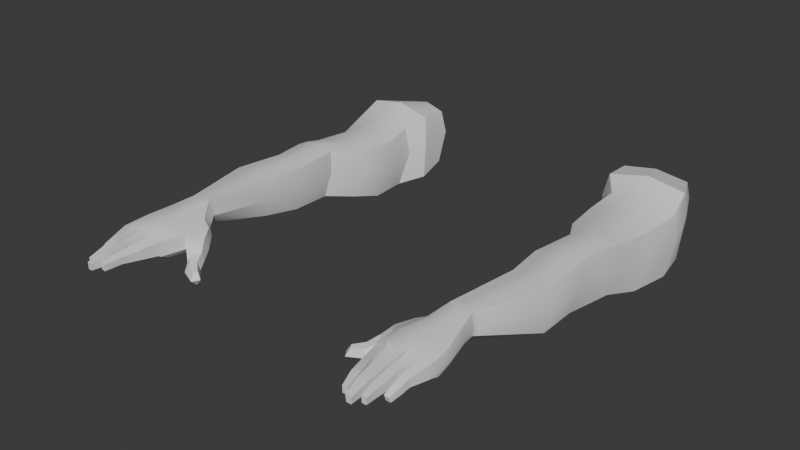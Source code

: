 # Source: Arms.blend  (saved by Blender 4.4.32; exported with 4.5.12 LTS)
import bpy
from mathutils import Matrix  # noqa: F401  (used for matrix-valued properties, if any)

bpy.ops.wm.read_factory_settings(use_empty=True)
scene = bpy.context.scene
scene.name = 'Scene'

# ---- collections
col_collection = bpy.data.collections.new('Collection'); scene.collection.children.link(col_collection)

# ---- materials (node trees are filled in below, after node groups)
mat_material = bpy.data.materials.new('Material')
mat_material.alpha_threshold = 0.0
mat_material.roughness = 0.5
mat_material.line_color = (0.0, 0.0, 0.0, 1.0)

# ---- node groups
ng_smooth_by_angle = bpy.data.node_groups.new('Smooth by Angle', 'GeometryNodeTree')
_s = ng_smooth_by_angle.interface.new_socket(name='Mesh', in_out='OUTPUT', socket_type='NodeSocketGeometry')
_s = ng_smooth_by_angle.interface.new_socket(name='Mesh', in_out='INPUT', socket_type='NodeSocketGeometry')
_s = ng_smooth_by_angle.interface.new_socket(name='Angle', in_out='INPUT', socket_type='NodeSocketFloat')
_s.subtype = 'ANGLE'
_s.default_value = 0.5236
_s.min_value = 0.0
_s.max_value = 3.142
_s.description = 'Maximum face angle for smooth edges'
_s = ng_smooth_by_angle.interface.new_socket(name='Ignore Sharpness', in_out='INPUT', socket_type='NodeSocketBool')
_s.force_non_field = True
ng_smooth_by_angle.description = 'Set the sharpness of mesh edges based on the angle between the neighboring faces'
ng_smooth_by_angle.is_modifier = True
_N = ng_smooth_by_angle.nodes; _L = ng_smooth_by_angle.links
n0 = _N.new('GeometryNodeSetShadeSmooth'); n0.name = 'Set Shade Smooth'; n0.location = (120, -80)
n0.domain = 'EDGE'
n1 = _N.new('GeometryNodeSetShadeSmooth'); n1.name = 'Set Shade Smooth.001'; n1.location = (300, -80)
n2 = _N.new('NodeGroupOutput'); n2.name = 'Group Output'; n2.location = (480, -80)
n3 = _N.new('GeometryNodeInputMeshEdgeAngle'); n3.name = 'Edge Angle'; n3.location = (-440, -240)
n4 = _N.new('NodeGroupInput'); n4.name = 'Group Input'; n4.location = (-80, -80)
n5 = _N.new('GeometryNodeInputEdgeSmooth'); n5.name = 'Is Edge Smooth'; n5.location = (-260, -120)
n6 = _N.new('GeometryNodeInputShadeSmooth'); n6.name = 'Is Shade Smooth'; n6.location = (-440, -397)
n7 = _N.new('FunctionNodeCompare'); n7.name = 'Compare'; n7.location = (-260, -260)
n7.operation = 'LESS_EQUAL'
n7.inputs[6].default_value = (0.0, 0.0, 0.0, 0.0)
n7.inputs[7].default_value = (0.0, 0.0, 0.0, 0.0)
n8 = _N.new('FunctionNodeBooleanMath'); n8.name = 'Boolean Math.001'; n8.location = (-80, -260)
n9 = _N.new('NodeGroupInput'); n9.name = 'Group Input.001'; n9.location = (-440, -329)
n10 = _N.new('NodeGroupInput'); n10.name = 'Group Input.002'; n10.location = (-259, -189)
n11 = _N.new('FunctionNodeBooleanMath'); n11.name = 'Boolean Math'; n11.location = (-80, -149)
n11.operation = 'OR'
n12 = _N.new('FunctionNodeBooleanMath'); n12.name = 'Boolean Math.002'; n12.location = (-260, -380)
n12.operation = 'OR'
n13 = _N.new('NodeGroupInput'); n13.name = 'Group Input.003'; n13.location = (-440, -460)
_L.new(n3.outputs[0], n7.inputs[0])
_L.new(n1.outputs[0], n2.inputs[0])
_L.new(n9.outputs[1], n7.inputs[1])
_L.new(n7.outputs[0], n8.inputs[0])
_L.new(n4.outputs[0], n0.inputs[0])
_L.new(n0.outputs[0], n1.inputs[0])
_L.new(n8.outputs[0], n0.inputs[2])
_L.new(n10.outputs[2], n11.inputs[1])
_L.new(n5.outputs[0], n11.inputs[0])
_L.new(n11.outputs[0], n0.inputs[1])
_L.new(n13.outputs[2], n12.inputs[1])
_L.new(n6.outputs[0], n12.inputs[0])
_L.new(n12.outputs[0], n8.inputs[1])
n2.is_active_output = True

# ---- material node trees
mat_material.use_nodes = True; mat_material.node_tree.nodes.clear()
_N = mat_material.node_tree.nodes; _L = mat_material.node_tree.links
n0 = _N.new('ShaderNodeOutputMaterial'); n0.name = 'Material Output'; n0.location = (300, 300)
n1 = _N.new('ShaderNodeBsdfPrincipled'); n1.name = 'Principled BSDF'; n1.location = (10, 300)
n1.inputs[3].default_value = 1.45
_L.new(n1.outputs[0], n0.inputs[0])
n0.is_active_output = True

# ---- world
world_world = bpy.data.worlds.new('World'); scene.world = world_world
world_world.use_nodes = True; world_world.node_tree.nodes.clear()
_N = world_world.node_tree.nodes; _L = world_world.node_tree.links
n0 = _N.new('ShaderNodeOutputWorld'); n0.name = 'World Output'; n0.location = (300, 300)
n1 = _N.new('ShaderNodeBackground'); n1.name = 'Background'; n1.location = (10, 300)
n1.inputs[0].default_value = (0.05088, 0.05088, 0.05088, 1.0)
_L.new(n1.outputs[0], n0.inputs[0])
n0.is_active_output = True
world_world.color = (0.05088, 0.05088, 0.05088)
world_world.sun_shadow_jitter_overblur = 0.0

# ---- meshes
me_cube = bpy.data.meshes.new('Cube')
me_cube.from_pydata([(-2.288, 0.4972, 0.6617), (-2.295, 0.5442, -0.5114), (-2.285, -0.06898, 0.6296), (-2.289, 0.01982, -0.7484), (-3.451, 0.9339, 0.5328), (-3.455, 0.9845, -0.395), (-3.813, 0.07294, 0.6395), (-3.812, 0.1527, -0.7393), (-3.898, -0.4942, -0.8698), (-3.871, -0.3991, 0.3343), (-2.555, -0.4043, 0.4057), (-2.578, -0.4857, -0.8719), (-3.763, -1.367, -0.9205), (-3.714, -1.08, 0.1565), (-2.477, -0.999, 0.2461), (-2.531, -1.272, -0.9344), (-3.662, -2.219, -0.7321), (-3.676, -2.066, 0.1951), (-2.577, -1.822, 0.1886), (-2.598, -1.951, -0.7859), (-3.652, -2.695, -0.7005), (-3.626, -2.589, 0.2655), (-2.887, -2.425, 0.2561), (-2.907, -2.533, -0.7121), (-3.598, -3.388, -0.6862), (-3.568, -3.234, 0.1956), (-2.763, -3.349, 0.1842), (-2.787, -3.501, -0.698), (-3.722, -4.391, -0.6366), (-3.697, -4.236, 0.1263), (-2.85, -4.128, 0.1153), (-2.875, -4.283, -0.6476), (-3.299, -5.834, -0.2966), (-3.235, -5.789, 0.08701), (-2.803, -5.782, 0.109), (-2.827, -5.742, -0.3612), (-3.484, -6.658, -0.3822), (-3.466, -6.689, -0.1113), (-2.425, -6.673, -0.2075), (-2.468, -6.508, -0.5547), (-3.496, -6.927, -0.473), (-3.494, -7.121, -0.183), (-2.486, -7.146, -0.1796), (-2.512, -7.021, -0.5443), (-2.635, -6.017, -0.1485), (-2.711, -5.883, -0.3716), (-2.231, -6.421, -0.2764), (-2.205, -6.523, -0.6647), (-2.069, -6.934, -0.5826), (-2.049, -6.853, -0.8069), (-1.991, -6.805, -0.5389), (-1.987, -6.832, -0.8302), (-1.847, -7.03, -0.6293), (-1.847, -6.971, -0.8222), (-1.806, -6.954, -0.5955), (-1.794, -6.979, -0.8449), (-2.872, 0.7761, -0.6013), (-3.051, 0.0002089, 0.7862), (-3.054, 0.117, -0.9111), (-2.867, 0.7053, 0.7031), (-3.242, -0.3543, 0.5044), (-3.264, -0.4232, -0.9825), (-3.135, -1.061, 0.3752), (-3.177, -1.316, -1.036), (-3.132, -1.967, 0.3171), (-3.16, -2.073, -0.8769), (-3.263, -2.518, 0.3582), (-3.288, -2.61, -0.7999), (-3.168, -3.304, 0.2896), (-3.195, -3.438, -0.7997), (-3.277, -4.187, 0.2035), (-3.304, -4.327, -0.733), (-3.052, -5.789, 0.1164), (-3.062, -5.804, -0.4665), (-2.958, -6.798, 0.002597), (-2.95, -6.654, -0.4674), (-3.047, -7.126, -0.07615), (-2.993, -6.969, -0.5793), (-2.211, 0.6034, 0.1921), (-3.905, 0.09051, 0.1887), (-2.205, -0.1089, 0.1758), (-3.482, 1.073, 0.1871), (-3.964, -0.31, -0.1766), (-2.464, -0.3303, -0.1817), (-3.82, -1.107, -0.3952), (-2.387, -1.004, -0.3598), (-3.77, -1.981, -0.2917), (-2.46, -1.75, -0.3063), (-3.741, -2.636, -0.1538), (-2.795, -2.489, -0.1683), (-3.68, -3.312, -0.1899), (-2.678, -3.43, -0.2058), (-3.81, -4.322, -0.2611), (-2.763, -4.208, -0.2779), (-3.307, -5.795, -0.1688), (-2.73, -5.759, -0.1742), (-3.523, -6.653, -0.261), (-2.364, -6.73, -0.4221), (-3.505, -7.122, -0.4211), (-2.527, -7.172, -0.4927), (-2.654, -5.865, -0.2446), (-2.175, -6.377, -0.5071), (-2.115, -6.985, -0.7135), (-1.932, -6.781, -0.6822), (-1.812, -7.101, -0.7534), (-1.72, -6.965, -0.7332), (-3.047, -7.147, -0.5158), (-2.833, 0.8551, 0.1684), (-3.164, 0.8803, -0.4982), (-3.437, 0.04508, 0.7136), (-3.546, -0.3821, 0.4189), (-3.416, -1.069, 0.3099), (-3.392, -2.024, 0.3003), (-3.429, -2.553, 0.3567), (-3.355, -3.268, 0.2429), (-3.466, -4.211, 0.165), (-3.166, -5.785, 0.09848), (-3.259, -6.766, -0.01455), (-3.307, -7.135, -0.1167), (-3.442, 0.1508, -0.8238), (-3.159, 0.8196, 0.618), (-3.573, -0.4671, -0.9269), (-3.458, -1.341, -0.9781), (-3.408, -2.154, -0.8011), (-3.454, -2.649, -0.7618), (-3.383, -3.412, -0.7429), (-3.492, -4.358, -0.6847), (-3.174, -5.805, -0.422), (-3.248, -6.65, -0.4831), (-3.293, -6.976, -0.5623), (-3.157, 0.9642, 0.1778), (-3.302, -7.141, -0.4932), (-2.668, 0.06706, -0.8298), (-2.575, 0.6002, 0.6823), (-2.912, -0.4566, -0.9274), (-2.867, -1.293, -0.9851), (-2.901, -2.012, -0.829), (-3.114, -2.573, -0.768), (-3.004, -3.472, -0.749), (-3.11, -4.305, -0.6903), (-2.951, -5.808, -0.4485), (-2.68, -6.613, -0.5006), (-2.684, -7.012, -0.5901), (-2.581, 0.659, -0.5565), (-2.665, -0.03561, 0.7078), (-2.888, -0.3446, 0.483), (-2.809, -1.038, 0.3552), (-2.878, -1.899, 0.2947), (-3.092, -2.478, 0.3505), (-2.979, -3.328, 0.2367), (-3.085, -4.157, 0.1594), (-2.937, -5.791, 0.1121), (-2.669, -6.81, -0.02378), (-2.712, -7.138, -0.1005), (-2.757, -7.159, -0.5152), (-2.521, 0.729, 0.1802), (-2.575, -7.578, -0.2635), (-2.58, -7.582, -0.4446), (-2.749, -7.574, -0.1904), (-2.728, -7.564, -0.4365), (-2.645, -7.905, -0.3036), (-2.672, -7.895, -0.4506), (-2.804, -7.895, -0.2783), (-2.795, -7.881, -0.4597), (-2.737, -8.198, -0.3916), (-2.75, -8.195, -0.5136), (-2.847, -8.195, -0.3793), (-2.844, -8.187, -0.5034), (-2.818, -7.653, -0.2079), (-3.039, -7.647, -0.2144), (-3.021, -7.623, -0.4636), (-2.838, -7.631, -0.4587), (-2.865, -8.018, -0.2791), (-3.041, -8.005, -0.2833), (-3.025, -7.99, -0.4813), (-2.87, -8.001, -0.4809), (-2.921, -8.334, -0.392), (-3.042, -8.327, -0.3961), (-3.03, -8.32, -0.5266), (-2.938, -8.323, -0.5219), (-3.076, -7.618, -0.2129), (-3.09, -7.592, -0.4764), (-3.242, -7.619, -0.2195), (-3.224, -7.593, -0.4763), (-3.074, -7.874, -0.2953), (-3.081, -7.875, -0.4753), (-3.222, -7.875, -0.3017), (-3.209, -7.876, -0.4811), (-3.096, -8.187, -0.4019), (-3.101, -8.178, -0.5275), (-3.195, -8.187, -0.4063), (-3.187, -8.176, -0.5328), (-3.427, -7.471, -0.4361), (-3.425, -7.488, -0.2766), (-3.299, -7.461, -0.459), (-3.303, -7.48, -0.2463), (-3.291, -7.654, -0.312), (-3.292, -7.639, -0.4995), (-3.409, -7.652, -0.3399), (-3.408, -7.641, -0.4834), (-3.363, -7.854, -0.5613), (-3.356, -7.891, -0.4723), (-3.267, -7.895, -0.4542), (-3.273, -7.852, -0.5606), (-2.089, -6.613, -0.4458), (-2.077, -6.629, -0.7484), (-2.208, -6.737, -0.4801), (-2.246, -6.707, -0.7137), (-2.237, -6.814, -0.6097), (-2.04, -6.594, -0.5937), (-2.721, -6.042, -0.5435), (-3.333, -6.087, -0.3192), (-2.645, -6.212, -0.07946), (-3.335, -6.217, -0.009656), (-2.426, -6.23, -0.6528), (-2.411, -6.154, -0.1997), (-3.018, -6.308, 0.05704), (-3.014, -6.148, -0.5033), (-2.362, -6.133, -0.3532), (-3.381, -6.17, -0.2183), (-3.194, -6.151, -0.4425), (-3.215, -6.286, 0.01005), (-2.825, -6.319, 0.06137), (-2.831, -6.148, -0.5682), (-3.483, -7.203, -0.1908), (-3.319, -7.205, -0.1578), (-3.502, -7.18, -0.4193), (-3.297, -7.182, -0.4809), (-3.08, -7.185, -0.1292), (-3.097, -7.205, -0.4788), (-3.275, -7.211, -0.4744), (-3.279, -7.199, -0.1648), (-2.755, -7.191, -0.1397), (-2.779, -7.214, -0.4972), (-3.038, -7.206, -0.4972), (-3.044, -7.188, -0.1209), (-2.722, -7.214, -0.477), (-2.721, -7.202, -0.1299), (-2.521, -7.208, -0.1926), (-2.526, -7.218, -0.4631), (-3.299, -7.485, -0.4572), (-3.421, -7.495, -0.4375), (-3.421, -7.512, -0.2838), (-3.301, -7.503, -0.2537), (-3.417, -7.537, -0.2938), (-3.418, -7.521, -0.4447), (-3.297, -7.513, -0.4634), (-3.299, -7.532, -0.2643), (-3.29, -7.663, -0.5043), (-3.289, -7.679, -0.3204), (-3.405, -7.663, -0.489), (-3.406, -7.673, -0.3479), (-3.4, -7.692, -0.499), (-3.4, -7.704, -0.3639), (-3.287, -7.71, -0.3375), (-3.288, -7.691, -0.5124), (-3.09, -7.559, -0.4769), (-3.245, -7.584, -0.215), (-3.227, -7.56, -0.4764), (-3.076, -7.583, -0.206), (-3.089, -7.622, -0.4763), (-3.222, -7.623, -0.4768), (-3.076, -7.645, -0.2217), (-3.24, -7.646, -0.2282), (-3.082, -7.846, -0.4754), (-3.075, -7.848, -0.2868), (-3.21, -7.847, -0.4806), (-3.224, -7.849, -0.2931), (-3.077, -7.906, -0.3059), (-3.083, -7.906, -0.4805), (-3.207, -7.906, -0.4862), (-3.219, -7.906, -0.3121), (-2.811, -7.606, -0.2008), (-3.023, -7.578, -0.4656), (-2.831, -7.587, -0.4612), (-3.039, -7.6, -0.2047), (-2.842, -7.677, -0.4615), (-3.022, -7.668, -0.4658), (-3.039, -7.692, -0.223), (-2.824, -7.699, -0.2167), (-2.867, -7.968, -0.4789), (-3.041, -7.973, -0.2771), (-3.025, -7.957, -0.4797), (-2.861, -7.985, -0.2727), (-2.878, -8.038, -0.4857), (-3.026, -8.028, -0.4865), (-3.041, -8.042, -0.2963), (-2.871, -8.054, -0.2921), (-2.727, -7.527, -0.4408), (-2.57, -7.539, -0.256), (-2.746, -7.534, -0.184), (-2.574, -7.543, -0.4465), (-2.755, -7.61, -0.2004), (-2.583, -7.615, -0.2681), (-2.591, -7.617, -0.4453), (-2.735, -7.6, -0.4392), (-2.796, -7.853, -0.2667), (-2.66, -7.854, -0.4498), (-2.636, -7.862, -0.2984), (-2.786, -7.839, -0.4567), (-2.683, -7.934, -0.4589), (-2.802, -7.921, -0.4655), (-2.657, -7.944, -0.3153), (-2.809, -7.935, -0.2917), (-2.094, -6.616, -0.7375), (-2.108, -6.588, -0.4238), (-2.236, -6.729, -0.4447), (-2.275, -6.681, -0.6931), (-2.253, -6.803, -0.5854), (-2.058, -6.565, -0.5824), (-2.076, -6.638, -0.4578), (-2.19, -6.763, -0.4933), (-2.221, -6.726, -0.7258), (-2.221, -6.836, -0.6231), (-2.026, -6.618, -0.6051), (-2.065, -6.656, -0.7589), (-2.006, -6.777, -0.5255), (-2.089, -6.905, -0.5678), (-2.078, -6.832, -0.7934), (-2.133, -6.96, -0.6984), (-1.948, -6.754, -0.6694), (-2.0, -6.802, -0.8184), (-2.045, -6.944, -0.5877), (-1.971, -6.821, -0.5451), (-2.027, -6.865, -0.8085), (-1.966, -6.848, -0.8318), (-1.909, -6.801, -0.6877), (-2.082, -6.997, -0.7178), (-2.806, -5.694, 0.1093), (-2.833, -5.665, -0.366), (-3.26, -5.706, 0.0891), (-3.321, -5.757, -0.3147), (-3.072, -5.724, -0.4777), (-3.064, -5.704, 0.1211), (-3.334, -5.717, -0.1737), (-2.732, -5.677, -0.1798), (-3.191, -5.728, -0.436), (-3.182, -5.701, 0.102), (-2.945, -5.704, 0.1146), (-2.953, -5.728, -0.4532), (-3.304, -5.874, -0.3001), (-2.792, -5.886, -0.4454), (-2.778, -5.85, 0.07935), (-3.251, -5.856, 0.07182), (-2.622, -6.024, -0.44), (-2.606, -6.087, -0.1144), (-3.047, -5.871, 0.1071), (-3.052, -5.856, -0.4761), (-2.565, -5.993, -0.2859), (-3.319, -5.854, -0.1766), (-3.177, -5.859, -0.4317), (-3.174, -5.864, 0.08459), (-2.92, -5.874, 0.1041), (-2.926, -5.861, -0.4666)], [], [(120, 4, 6, 109), (79, 7, 8, 82), (79, 6, 4, 81), (143, 1, 3, 132), (78, 0, 2, 80), (155, 133, 0, 78), (110, 9, 13, 111), (132, 3, 11, 134), (109, 6, 9, 110), (80, 2, 10, 83), (84, 12, 16, 86), (82, 8, 12, 84), (134, 11, 15, 135), (83, 10, 14, 85), (136, 19, 23, 137), (135, 15, 19, 136), (85, 14, 18, 87), (111, 13, 17, 112), (113, 21, 25, 114), (87, 18, 22, 89), (112, 17, 21, 113), (86, 16, 20, 88), (138, 27, 31, 139), (88, 20, 24, 90), (137, 23, 27, 138), (89, 22, 26, 91), (335, 328, 34, 95), (91, 26, 30, 93), (114, 25, 29, 115), (90, 24, 28, 92), (223, 210, 39, 141), (337, 330, 33, 116), (334, 331, 32, 94), (339, 329, 35, 140), (117, 37, 41, 118), (212, 38, 46, 215), (221, 213, 37, 117), (219, 211, 36, 96), (243, 240, 194, 195), (96, 36, 40, 98), (141, 39, 43, 142), (97, 38, 42, 99), (218, 215, 46, 101), (95, 34, 44, 100), (341, 35, 45, 344), (320, 316, 50, 103), (323, 322, 52, 54), (316, 317, 48, 50), (319, 318, 49, 102), (318, 321, 51, 49), (104, 53, 55, 105), (327, 324, 53, 104), (324, 325, 55, 53), (326, 323, 54, 105), (128, 75, 77, 129), (274, 272, 168, 171), (222, 216, 74, 152), (152, 74, 76, 153), (336, 332, 73, 127), (338, 333, 72, 151), (220, 217, 75, 128), (149, 68, 70, 150), (124, 67, 69, 125), (125, 69, 71, 126), (147, 64, 66, 148), (148, 66, 68, 149), (146, 62, 64, 147), (122, 63, 65, 123), (123, 65, 67, 124), (121, 61, 63, 122), (144, 57, 60, 145), (119, 58, 61, 121), (145, 60, 62, 146), (130, 120, 59, 107), (108, 56, 58, 119), (133, 59, 57, 144), (108, 130, 107, 56), (142, 154, 106, 77), (325, 326, 105, 55), (322, 327, 104, 52), (52, 104, 105, 54), (317, 319, 102, 48), (321, 320, 103, 51), (35, 95, 100, 45), (214, 218, 101, 47), (39, 97, 99, 43), (37, 96, 98, 41), (129, 131, 98, 40), (213, 219, 96, 37), (330, 334, 94, 33), (25, 90, 92, 29), (27, 91, 93, 31), (329, 335, 95, 35), (23, 89, 91, 27), (21, 88, 90, 25), (17, 86, 88, 21), (19, 87, 89, 23), (15, 85, 87, 19), (11, 83, 85, 15), (9, 82, 84, 13), (13, 84, 86, 17), (3, 80, 83, 11), (143, 155, 78, 1), (1, 78, 80, 3), (7, 79, 81, 5), (6, 79, 82, 9), (77, 106, 131, 129), (5, 81, 130, 108), (5, 108, 119, 7), (81, 4, 120, 130), (7, 119, 121, 8), (8, 121, 122, 12), (16, 123, 124, 20), (12, 122, 123, 16), (24, 125, 126, 28), (20, 124, 125, 24), (211, 220, 128, 36), (331, 336, 127, 32), (36, 128, 129, 40), (183, 258, 256, 181), (216, 221, 117, 74), (74, 117, 118, 76), (333, 337, 116, 72), (68, 114, 115, 70), (64, 112, 113, 66), (66, 113, 114, 68), (62, 111, 112, 64), (57, 109, 110, 60), (60, 110, 111, 62), (59, 120, 109, 57), (56, 107, 155, 143), (43, 99, 154, 142), (0, 133, 144, 2), (10, 145, 146, 14), (2, 144, 145, 10), (14, 146, 147, 18), (22, 148, 149, 26), (18, 147, 148, 22), (26, 149, 150, 30), (328, 338, 151, 34), (38, 152, 153, 42), (212, 222, 152, 38), (290, 288, 159, 158), (75, 141, 142, 77), (332, 339, 140, 73), (217, 223, 141, 75), (67, 137, 138, 69), (69, 138, 139, 71), (63, 135, 136, 65), (65, 136, 137, 67), (61, 134, 135, 63), (58, 132, 134, 61), (107, 59, 133, 155), (56, 143, 132, 58), (298, 296, 162, 160), (291, 289, 156, 157), (289, 290, 158, 156), (288, 291, 157, 159), (301, 300, 165, 167), (299, 297, 161, 163), (297, 298, 160, 161), (296, 299, 163, 162), (165, 164, 166, 167), (300, 302, 164, 165), (303, 301, 167, 166), (302, 303, 166, 164), (282, 280, 175, 174), (275, 273, 170, 169), (272, 275, 169, 168), (273, 274, 171, 170), (285, 284, 179, 178), (283, 281, 173, 172), (280, 283, 172, 175), (281, 282, 174, 173), (179, 176, 177, 178), (287, 286, 177, 176), (284, 287, 176, 179), (286, 285, 178, 177), (266, 264, 185, 187), (257, 231, 230, 258), (182, 257, 258, 183), (258, 230, 229, 256), (269, 268, 188, 189), (264, 265, 184, 185), (267, 266, 187, 186), (265, 267, 186, 184), (189, 188, 190, 191), (271, 270, 191, 190), (268, 271, 190, 188), (270, 269, 189, 191), (201, 253, 252, 200), (243, 195, 193, 242), (226, 227, 194, 192), (224, 226, 192, 193), (195, 194, 227, 225), (203, 255, 254, 202), (200, 252, 255, 203), (202, 254, 253, 201), (203, 202, 201, 200), (195, 225, 224, 193), (192, 194, 240, 241), (193, 192, 241, 242), (304, 309, 209, 205), (306, 308, 208, 206), (307, 304, 205, 207), (308, 307, 207, 208), (305, 306, 206, 204), (309, 305, 204, 209), (347, 353, 223, 217), (342, 352, 222, 212), (346, 351, 221, 216), (340, 350, 220, 211), (343, 349, 219, 213), (344, 348, 218, 214), (350, 347, 217, 220), (352, 346, 216, 222), (39, 210, 214, 47), (348, 345, 215, 218), (349, 340, 211, 219), (351, 343, 213, 221), (342, 212, 215, 345), (353, 341, 210, 223), (131, 118, 225, 227), (98, 131, 227, 226), (41, 98, 226, 224), (118, 41, 224, 225), (118, 131, 230, 231), (76, 118, 231, 228), (131, 106, 229, 230), (106, 76, 228, 229), (106, 154, 233, 234), (153, 76, 235, 232), (76, 106, 234, 235), (154, 153, 232, 233), (154, 99, 239, 236), (42, 153, 237, 238), (99, 42, 238, 239), (153, 154, 236, 237), (243, 242, 244, 247), (240, 243, 247, 246), (242, 241, 245, 244), (241, 240, 246, 245), (247, 244, 198, 196), (246, 247, 196, 197), (244, 245, 199, 198), (245, 246, 197, 199), (196, 198, 251, 249), (197, 196, 249, 248), (198, 199, 250, 251), (199, 197, 248, 250), (253, 251, 250, 252), (255, 248, 249, 254), (252, 250, 248, 255), (254, 249, 251, 253), (256, 229, 228, 259), (180, 259, 257, 182), (259, 228, 231, 257), (181, 256, 259, 180), (180, 182, 263, 262), (182, 183, 261, 263), (181, 180, 262, 260), (183, 181, 260, 261), (262, 263, 267, 265), (263, 261, 266, 267), (260, 262, 265, 264), (261, 260, 264, 266), (187, 185, 269, 270), (184, 186, 271, 268), (186, 187, 270, 271), (185, 184, 268, 269), (234, 233, 274, 273), (232, 235, 275, 272), (235, 234, 273, 275), (233, 232, 272, 274), (169, 170, 277, 278), (171, 168, 279, 276), (168, 169, 278, 279), (170, 171, 276, 277), (278, 277, 282, 281), (276, 279, 283, 280), (279, 278, 281, 283), (277, 276, 280, 282), (173, 174, 285, 286), (175, 172, 287, 284), (172, 173, 286, 287), (174, 175, 284, 285), (236, 239, 291, 288), (238, 237, 290, 289), (239, 238, 289, 291), (237, 236, 288, 290), (158, 159, 295, 292), (157, 156, 293, 294), (159, 157, 294, 295), (156, 158, 292, 293), (292, 295, 299, 296), (294, 293, 298, 297), (295, 294, 297, 299), (293, 292, 296, 298), (160, 162, 303, 302), (162, 163, 301, 303), (161, 160, 302, 300), (163, 161, 300, 301), (101, 46, 305, 309), (46, 38, 306, 305), (97, 39, 307, 308), (39, 47, 304, 307), (38, 97, 308, 306), (47, 101, 309, 304), (205, 209, 314, 315), (206, 208, 313, 311), (207, 205, 315, 312), (208, 207, 312, 313), (204, 206, 311, 310), (209, 204, 310, 314), (315, 314, 320, 321), (311, 313, 319, 317), (312, 315, 321, 318), (313, 312, 318, 319), (310, 311, 317, 316), (314, 310, 316, 320), (48, 102, 327, 322), (51, 103, 326, 325), (103, 50, 323, 326), (49, 51, 325, 324), (102, 49, 324, 327), (50, 48, 322, 323), (71, 139, 339, 332), (30, 150, 338, 328), (70, 115, 337, 333), (28, 126, 336, 331), (31, 93, 335, 329), (29, 92, 334, 330), (150, 70, 333, 338), (126, 71, 332, 336), (139, 31, 329, 339), (92, 28, 331, 334), (115, 29, 330, 337), (93, 30, 328, 335), (140, 35, 341, 353), (34, 342, 345, 44), (116, 33, 343, 351), (94, 32, 340, 349), (100, 44, 345, 348), (151, 72, 346, 352), (127, 73, 347, 350), (45, 100, 348, 344), (33, 94, 349, 343), (32, 127, 350, 340), (72, 116, 351, 346), (34, 151, 352, 342), (73, 140, 353, 347), (210, 341, 344, 214)])
me_cube.polygons.foreach_set('use_smooth', [True] * 352)
_uv = me_cube.uv_layers.new(name='UVMap')
_uv.uv.foreach_set('vector', [0.8125, 0.5, 0.875, 0.5, 0.875, 0.75, 0.8125, 0.75, 0.5, 0.0, 0.375, 0.0, 0.375, 0.0, 0.5, 0.0, 0.5, 0.0, 0.625, 0.0, 0.625, 0.25, 0.5, 0.25, 0.3125, 0.5, 0.375, 0.5, 0.375, 0.75, 0.3125, 0.75, 0.5, 0.5, 0.625, 0.5, 0.625, 0.75, 0.5, 0.75, 0.5, 0.4375, 0.625, 0.4375, 0.625, 0.5, 0.5, 0.5, 0.8125, 0.75, 0.875, 0.75, 0.875, 0.75, 0.8125, 0.75, 0.3125, 0.75, 0.375, 0.75, 0.375, 0.75, 0.3125, 0.75, 0.8125, 0.75, 0.875, 0.75, 0.875, 0.75, 0.8125, 0.75, 0.5, 0.75, 0.625, 0.75, 0.625, 0.75, 0.5, 0.75, 0.5, 0.0, 0.375, 0.0, 0.375, 0.0, 0.5, 0.0, 0.5, 0.0, 0.375, 0.0, 0.375, 0.0, 0.5, 0.0, 0.3125, 0.75, 0.375, 0.75, 0.375, 0.75, 0.3125, 0.75, 0.5, 0.75, 0.625, 0.75, 0.625, 0.75, 0.5, 0.75, 0.3125, 0.75, 0.375, 0.75, 0.375, 0.75, 0.3125, 0.75, 0.3125, 0.75, 0.375, 0.75, 0.375, 0.75, 0.3125, 0.75, 0.5, 0.75, 0.625, 0.75, 0.625, 0.75, 0.5, 0.75, 0.8125, 0.75, 0.875, 0.75, 0.875, 0.75, 0.8125, 0.75, 0.8125, 0.75, 0.875, 0.75, 0.875, 0.75, 0.8125, 0.75, 0.5, 0.75, 0.625, 0.75, 0.625, 0.75, 0.5, 0.75, 0.8125, 0.75, 0.875, 0.75, 0.875, 0.75, 0.8125, 0.75, 0.5, 0.0, 0.375, 0.0, 0.375, 0.0, 0.5, 0.0, 0.3125, 0.75, 0.375, 0.75, 0.375, 0.75, 0.3125, 0.75, 0.5, 0.0, 0.375, 0.0, 0.375, 0.0, 0.5, 0.0, 0.3125, 0.75, 0.375, 0.75, 0.375, 0.75, 0.3125, 0.75, 0.5, 0.75, 0.625, 0.75, 0.625, 0.75, 0.5, 0.75, 0.5, 0.75, 0.625, 0.75, 0.625, 0.75, 0.5, 0.75, 0.5, 0.75, 0.625, 0.75, 0.625, 0.75, 0.5, 0.75, 0.8125, 0.75, 0.875, 0.75, 0.875, 0.75, 0.8125, 0.75, 0.5, 0.0, 0.375, 0.0, 0.375, 0.0, 0.5, 0.0, 0.3125, 0.75, 0.375, 0.75, 0.375, 0.75, 0.3125, 0.75, 0.8125, 0.75, 0.875, 0.75, 0.875, 0.75, 0.8125, 0.75, 0.5, 0.0, 0.375, 0.0, 0.375, 0.0, 0.5, 0.0, 0.3125, 0.75, 0.375, 0.75, 0.375, 0.75, 0.3125, 0.75, 0.8125, 0.75, 0.875, 0.75, 0.875, 0.75, 0.8125, 0.75, 0.625, 0.75, 0.625, 0.75, 0.625, 0.75, 0.625, 0.75, 0.8125, 0.75, 0.875, 0.75, 0.875, 0.75, 0.8125, 0.75, 0.5, 0.0, 0.375, 0.0, 0.375, 0.0, 0.5, 0.0, 0.625, 0.9375, 0.5, 0.9375, 0.5, 0.9375, 0.625, 0.9375, 0.5, 0.0, 0.375, 0.0, 0.375, 0.0, 0.5, 0.0, 0.3125, 0.75, 0.375, 0.75, 0.375, 0.75, 0.3125, 0.75, 0.5, 0.75, 0.625, 0.75, 0.625, 0.75, 0.5, 0.75, 0.5, 0.75, 0.625, 0.75, 0.625, 0.75, 0.5, 0.75, 0.5, 0.75, 0.625, 0.75, 0.625, 0.75, 0.5, 0.75, 0.375, 0.75, 0.375, 0.75, 0.375, 0.75, 0.375, 0.75, 0.5, 0.75, 0.625, 0.75, 0.625, 0.75, 0.5, 0.75, 0.625, 0.75, 0.625, 0.75, 0.625, 0.75, 0.625, 0.75, 0.625, 0.75, 0.625, 0.75, 0.625, 0.75, 0.625, 0.75, 0.5, 0.75, 0.375, 0.75, 0.375, 0.75, 0.5, 0.75, 0.375, 0.75, 0.375, 0.75, 0.375, 0.75, 0.375, 0.75, 0.5, 0.75, 0.375, 0.75, 0.375, 0.75, 0.5, 0.75, 0.5, 0.75, 0.375, 0.75, 0.375, 0.75, 0.5, 0.75, 0.375, 0.75, 0.375, 0.75, 0.375, 0.75, 0.375, 0.75, 0.5, 0.75, 0.625, 0.75, 0.625, 0.75, 0.5, 0.75, 0.1875, 0.75, 0.25, 0.75, 0.25, 0.75, 0.1875, 0.75, 0.5, 0.8125, 0.625, 0.8125, 0.625, 0.8125, 0.5, 0.8125, 0.6875, 0.75, 0.75, 0.75, 0.75, 0.75, 0.6875, 0.75, 0.6875, 0.75, 0.75, 0.75, 0.75, 0.75, 0.6875, 0.75, 0.1875, 0.75, 0.25, 0.75, 0.25, 0.75, 0.1875, 0.75, 0.6875, 0.75, 0.75, 0.75, 0.75, 0.75, 0.6875, 0.75, 0.1875, 0.75, 0.25, 0.75, 0.25, 0.75, 0.1875, 0.75, 0.6875, 0.75, 0.75, 0.75, 0.75, 0.75, 0.6875, 0.75, 0.1875, 0.75, 0.25, 0.75, 0.25, 0.75, 0.1875, 0.75, 0.1875, 0.75, 0.25, 0.75, 0.25, 0.75, 0.1875, 0.75, 0.6875, 0.75, 0.75, 0.75, 0.75, 0.75, 0.6875, 0.75, 0.6875, 0.75, 0.75, 0.75, 0.75, 0.75, 0.6875, 0.75, 0.6875, 0.75, 0.75, 0.75, 0.75, 0.75, 0.6875, 0.75, 0.1875, 0.75, 0.25, 0.75, 0.25, 0.75, 0.1875, 0.75, 0.1875, 0.75, 0.25, 0.75, 0.25, 0.75, 0.1875, 0.75, 0.1875, 0.75, 0.25, 0.75, 0.25, 0.75, 0.1875, 0.75, 0.6875, 0.75, 0.75, 0.75, 0.75, 0.75, 0.6875, 0.75, 0.1875, 0.75, 0.25, 0.75, 0.25, 0.75, 0.1875, 0.75, 0.6875, 0.75, 0.75, 0.75, 0.75, 0.75, 0.6875, 0.75, 0.5, 0.3125, 0.625, 0.3125, 0.625, 0.375, 0.5, 0.375, 0.1875, 0.5, 0.25, 0.5, 0.25, 0.75, 0.1875, 0.75, 0.6875, 0.5, 0.75, 0.5, 0.75, 0.75, 0.6875, 0.75, 0.375, 0.3125, 0.5, 0.3125, 0.5, 0.375, 0.375, 0.375, 0.375, 0.8125, 0.5, 0.8125, 0.5, 0.875, 0.375, 0.875, 0.375, 0.75, 0.5, 0.75, 0.5, 0.75, 0.375, 0.75, 0.625, 0.75, 0.5, 0.75, 0.5, 0.75, 0.625, 0.75, 0.625, 0.75, 0.5, 0.75, 0.5, 0.75, 0.625, 0.75, 0.625, 0.75, 0.5, 0.75, 0.5, 0.75, 0.625, 0.75, 0.375, 0.75, 0.5, 0.75, 0.5, 0.75, 0.375, 0.75, 0.375, 0.75, 0.5, 0.75, 0.5, 0.75, 0.375, 0.75, 0.375, 0.75, 0.5, 0.75, 0.5, 0.75, 0.375, 0.75, 0.375, 0.75, 0.5, 0.75, 0.5, 0.75, 0.375, 0.75, 0.625, 0.0, 0.5, 0.0, 0.5, 0.0, 0.625, 0.0, 0.375, 0.9375, 0.5, 0.9375, 0.5, 1.0, 0.375, 1.0, 0.625, 0.0, 0.5, 0.0, 0.5, 0.0, 0.625, 0.0, 0.625, 0.0, 0.5, 0.0, 0.5, 0.0, 0.625, 0.0, 0.625, 0.0, 0.5, 0.0, 0.5, 0.0, 0.625, 0.0, 0.375, 0.75, 0.5, 0.75, 0.5, 0.75, 0.375, 0.75, 0.375, 0.75, 0.5, 0.75, 0.5, 0.75, 0.375, 0.75, 0.375, 0.75, 0.5, 0.75, 0.5, 0.75, 0.375, 0.75, 0.625, 0.0, 0.5, 0.0, 0.5, 0.0, 0.625, 0.0, 0.625, 0.0, 0.5, 0.0, 0.5, 0.0, 0.625, 0.0, 0.375, 0.75, 0.5, 0.75, 0.5, 0.75, 0.375, 0.75, 0.375, 0.75, 0.5, 0.75, 0.5, 0.75, 0.375, 0.75, 0.375, 0.75, 0.5, 0.75, 0.5, 0.75, 0.375, 0.75, 0.625, 0.0, 0.5, 0.0, 0.5, 0.0, 0.625, 0.0, 0.625, 0.0, 0.5, 0.0, 0.5, 0.0, 0.625, 0.0, 0.375, 0.75, 0.5, 0.75, 0.5, 0.75, 0.375, 0.75, 0.375, 0.4375, 0.5, 0.4375, 0.5, 0.5, 0.375, 0.5, 0.375, 0.5, 0.5, 0.5, 0.5, 0.75, 0.375, 0.75, 0.375, 0.0, 0.5, 0.0, 0.5, 0.25, 0.375, 0.25, 0.625, 0.0, 0.5, 0.0, 0.5, 0.0, 0.625, 0.0, 0.375, 0.875, 0.5, 0.875, 0.5, 0.9375, 0.375, 0.9375, 0.375, 0.25, 0.5, 0.25, 0.5, 0.3125, 0.375, 0.3125, 0.125, 0.5, 0.1875, 0.5, 0.1875, 0.75, 0.125, 0.75, 0.5, 0.25, 0.625, 0.25, 0.625, 0.3125, 0.5, 0.3125, 0.125, 0.75, 0.1875, 0.75, 0.1875, 0.75, 0.125, 0.75, 0.125, 0.75, 0.1875, 0.75, 0.1875, 0.75, 0.125, 0.75, 0.125, 0.75, 0.1875, 0.75, 0.1875, 0.75, 0.125, 0.75, 0.125, 0.75, 0.1875, 0.75, 0.1875, 0.75, 0.125, 0.75, 0.125, 0.75, 0.1875, 0.75, 0.1875, 0.75, 0.125, 0.75, 0.125, 0.75, 0.1875, 0.75, 0.1875, 0.75, 0.125, 0.75, 0.125, 0.75, 0.1875, 0.75, 0.1875, 0.75, 0.125, 0.75, 0.125, 0.75, 0.1875, 0.75, 0.1875, 0.75, 0.125, 0.75, 0.125, 0.75, 0.1875, 0.75, 0.1875, 0.75, 0.125, 0.75, 0.5, 0.9375, 0.5, 0.9375, 0.5, 0.875, 0.5, 0.875, 0.75, 0.75, 0.8125, 0.75, 0.8125, 0.75, 0.75, 0.75, 0.75, 0.75, 0.8125, 0.75, 0.8125, 0.75, 0.75, 0.75, 0.75, 0.75, 0.8125, 0.75, 0.8125, 0.75, 0.75, 0.75, 0.75, 0.75, 0.8125, 0.75, 0.8125, 0.75, 0.75, 0.75, 0.75, 0.75, 0.8125, 0.75, 0.8125, 0.75, 0.75, 0.75, 0.75, 0.75, 0.8125, 0.75, 0.8125, 0.75, 0.75, 0.75, 0.75, 0.75, 0.8125, 0.75, 0.8125, 0.75, 0.75, 0.75, 0.75, 0.75, 0.8125, 0.75, 0.8125, 0.75, 0.75, 0.75, 0.75, 0.75, 0.8125, 0.75, 0.8125, 0.75, 0.75, 0.75, 0.75, 0.5, 0.8125, 0.5, 0.8125, 0.75, 0.75, 0.75, 0.375, 0.375, 0.5, 0.375, 0.5, 0.4375, 0.375, 0.4375, 0.375, 0.75, 0.5, 0.75, 0.5, 0.8125, 0.375, 0.8125, 0.625, 0.5, 0.6875, 0.5, 0.6875, 0.75, 0.625, 0.75, 0.625, 0.75, 0.6875, 0.75, 0.6875, 0.75, 0.625, 0.75, 0.625, 0.75, 0.6875, 0.75, 0.6875, 0.75, 0.625, 0.75, 0.625, 0.75, 0.6875, 0.75, 0.6875, 0.75, 0.625, 0.75, 0.625, 0.75, 0.6875, 0.75, 0.6875, 0.75, 0.625, 0.75, 0.625, 0.75, 0.6875, 0.75, 0.6875, 0.75, 0.625, 0.75, 0.625, 0.75, 0.6875, 0.75, 0.6875, 0.75, 0.625, 0.75, 0.625, 0.75, 0.6875, 0.75, 0.6875, 0.75, 0.625, 0.75, 0.625, 0.75, 0.6875, 0.75, 0.6875, 0.75, 0.625, 0.75, 0.625, 0.75, 0.6875, 0.75, 0.6875, 0.75, 0.625, 0.75, 0.625, 0.8125, 0.5, 0.8125, 0.5, 0.8125, 0.625, 0.8125, 0.25, 0.75, 0.3125, 0.75, 0.3125, 0.75, 0.25, 0.75, 0.25, 0.75, 0.3125, 0.75, 0.3125, 0.75, 0.25, 0.75, 0.25, 0.75, 0.3125, 0.75, 0.3125, 0.75, 0.25, 0.75, 0.25, 0.75, 0.3125, 0.75, 0.3125, 0.75, 0.25, 0.75, 0.25, 0.75, 0.3125, 0.75, 0.3125, 0.75, 0.25, 0.75, 0.25, 0.75, 0.3125, 0.75, 0.3125, 0.75, 0.25, 0.75, 0.25, 0.75, 0.3125, 0.75, 0.3125, 0.75, 0.25, 0.75, 0.25, 0.75, 0.3125, 0.75, 0.3125, 0.75, 0.25, 0.75, 0.25, 0.75, 0.3125, 0.75, 0.3125, 0.75, 0.25, 0.75, 0.5, 0.375, 0.625, 0.375, 0.625, 0.4375, 0.5, 0.4375, 0.25, 0.5, 0.3125, 0.5, 0.3125, 0.75, 0.25, 0.75, 0.625, 0.75, 0.6875, 0.75, 0.6875, 0.75, 0.625, 0.75, 0.5, 0.75, 0.625, 0.75, 0.625, 0.75, 0.5, 0.75, 0.625, 0.75, 0.6875, 0.75, 0.6875, 0.75, 0.625, 0.75, 0.5, 0.8125, 0.5, 0.75, 0.5, 0.75, 0.5, 0.8125, 0.5, 0.8125, 0.5, 0.75, 0.5, 0.75, 0.5, 0.8125, 0.5, 0.8125, 0.5, 0.75, 0.5, 0.75, 0.5, 0.8125, 0.5, 0.75, 0.625, 0.75, 0.625, 0.75, 0.5, 0.75, 0.625, 0.8125, 0.5, 0.8125, 0.5, 0.8125, 0.625, 0.8125, 0.5, 0.75, 0.625, 0.75, 0.625, 0.8125, 0.5, 0.8125, 0.5, 0.75, 0.625, 0.75, 0.625, 0.75, 0.5, 0.75, 0.625, 0.8125, 0.5, 0.8125, 0.5, 0.8125, 0.625, 0.8125, 0.625, 0.75, 0.6875, 0.75, 0.6875, 0.75, 0.625, 0.75, 0.5, 0.875, 0.5, 0.8125, 0.5, 0.8125, 0.5, 0.875, 0.625, 0.875, 0.5, 0.875, 0.5, 0.875, 0.625, 0.875, 0.6875, 0.75, 0.75, 0.75, 0.75, 0.75, 0.6875, 0.75, 0.5, 0.875, 0.5, 0.8125, 0.5, 0.8125, 0.5, 0.875, 0.5, 0.875, 0.5, 0.8125, 0.5, 0.8125, 0.5, 0.875, 0.6875, 0.75, 0.75, 0.75, 0.75, 0.75, 0.6875, 0.75, 0.5, 0.8125, 0.625, 0.8125, 0.625, 0.8125, 0.5, 0.8125, 0.625, 0.875, 0.5, 0.875, 0.5, 0.875, 0.625, 0.875, 0.5, 0.8125, 0.625, 0.8125, 0.625, 0.875, 0.5, 0.875, 0.6875, 0.75, 0.75, 0.75, 0.75, 0.75, 0.6875, 0.75, 0.5, 0.8125, 0.625, 0.8125, 0.625, 0.8125, 0.5, 0.8125, 0.625, 0.875, 0.5, 0.875, 0.5, 0.875, 0.625, 0.875, 0.5, 0.9375, 0.5, 0.875, 0.5, 0.875, 0.5, 0.9375, 0.625, 0.9375, 0.625, 0.9375, 0.5, 0.9375, 0.5, 0.9375, 0.625, 0.9375, 0.625, 0.9375, 0.5, 0.9375, 0.5, 0.9375, 0.5, 0.9375, 0.5, 0.9375, 0.5, 0.875, 0.5, 0.875, 0.5, 0.875, 0.625, 0.875, 0.625, 0.875, 0.5, 0.875, 0.5, 0.875, 0.625, 0.875, 0.625, 0.875, 0.5, 0.875, 0.625, 0.9375, 0.5, 0.9375, 0.5, 0.9375, 0.625, 0.9375, 0.75, 0.75, 0.8125, 0.75, 0.8125, 0.75, 0.75, 0.75, 0.5, 0.875, 0.625, 0.875, 0.625, 0.9375, 0.5, 0.9375, 0.625, 0.9375, 0.5, 0.9375, 0.5, 0.9375, 0.625, 0.9375, 0.75, 0.75, 0.8125, 0.75, 0.8125, 0.75, 0.75, 0.75, 0.5, 0.9375, 0.5, 0.875, 0.5, 0.875, 0.5, 0.9375, 0.625, 1.0, 0.8458, 0.7792, 0.5, 0.117, 0.5, 1.0, 0.8125, 0.75, 0.8125, 0.75, 0.8557, 0.692, 0.875, 0.75, 0.5, 0.0, 0.5, 0.9375, 0.5, 0.9375, 0.5, 0.0, 0.625, 0.0, 0.5, 0.0, 0.5, 0.0, 0.625, 0.0, 0.625, 0.9375, 0.5, 0.9375, 0.5, 0.9375, 0.625, 0.9375, 0.5, 0.9375, 0.5, 0.9375, 0.625, 0.9375, 0.625, 0.9375, 0.5, 1.0, 0.5, 1.0, 0.5, 0.9375, 0.5, 0.9375, 0.625, 0.9375, 0.7906, 0.7719, 0.8458, 0.7792, 0.625, 1.0, 0.5, 0.9375, 0.625, 0.9375, 0.625, 1.0, 0.5, 1.0, 0.8125, 0.75, 0.8125, 0.75, 0.625, 0.0, 0.8557, 0.692, 0.5, 0.0, 0.5, 0.9375, 0.5, 0.9375, 0.5, 0.0, 0.625, 0.0, 0.5, 0.0, 0.5, 0.0, 0.625, 0.0, 0.375, 0.75, 0.5, 0.75, 0.5, 0.75, 0.375, 0.75, 0.625, 0.75, 0.5, 0.75, 0.5, 0.75, 0.625, 0.75, 0.375, 0.75, 0.375, 0.75, 0.375, 0.75, 0.375, 0.75, 0.5, 0.75, 0.375, 0.75, 0.375, 0.75, 0.5, 0.75, 0.625, 0.75, 0.625, 0.75, 0.625, 0.75, 0.625, 0.75, 0.5, 0.75, 0.625, 0.75, 0.625, 0.75, 0.5, 0.75, 0.25, 0.75, 0.3125, 0.75, 0.3125, 0.75, 0.25, 0.75, 0.625, 0.75, 0.6875, 0.75, 0.6875, 0.75, 0.625, 0.75, 0.75, 0.75, 0.8125, 0.75, 0.8125, 0.75, 0.75, 0.75, 0.125, 0.75, 0.1875, 0.75, 0.1875, 0.75, 0.125, 0.75, 0.625, 0.0, 0.5, 0.0, 0.5, 0.0, 0.625, 0.0, 0.375, 0.75, 0.5, 0.75, 0.5, 0.75, 0.375, 0.75, 0.1875, 0.75, 0.25, 0.75, 0.25, 0.75, 0.1875, 0.75, 0.6875, 0.75, 0.75, 0.75, 0.75, 0.75, 0.6875, 0.75, 0.375, 0.75, 0.375, 0.75, 0.375, 0.75, 0.375, 0.75, 0.5, 0.75, 0.625, 0.75, 0.625, 0.75, 0.5, 0.75, 0.5, 0.0, 0.375, 0.0, 0.375, 0.0, 0.5, 0.0, 0.8125, 0.75, 0.875, 0.75, 0.875, 0.75, 0.8125, 0.75, 0.625, 0.75, 0.625, 0.75, 0.625, 0.75, 0.625, 0.75, 0.3125, 0.75, 0.375, 0.75, 0.375, 0.75, 0.3125, 0.75, 0.5, 0.9375, 0.625, 0.9375, 0.625, 0.9375, 0.5, 0.9375, 0.5, 1.0, 0.5, 0.9375, 0.5, 0.9375, 0.5, 1.0, 0.625, 0.0, 0.5, 0.0, 0.5, 0.0, 0.625, 0.0, 0.8125, 0.75, 0.875, 0.75, 0.875, 0.75, 0.8125, 0.75, 0.625, 0.9375, 0.5, 0.9375, 0.5, 0.9375, 0.625, 0.9375, 0.75, 0.75, 0.8125, 0.75, 0.8125, 0.75, 0.75, 0.75, 0.5, 0.9375, 0.5, 0.875, 0.5, 0.875, 0.5, 0.9375, 0.5, 0.875, 0.625, 0.875, 0.625, 0.875, 0.5, 0.875, 0.5, 0.875, 0.5, 0.8125, 0.5, 0.8125, 0.5, 0.875, 0.6875, 0.75, 0.75, 0.75, 0.75, 0.75, 0.6875, 0.75, 0.625, 0.875, 0.5, 0.875, 0.5, 0.875, 0.625, 0.875, 0.5, 0.8125, 0.625, 0.8125, 0.625, 0.8125, 0.5, 0.8125, 0.5, 0.8125, 0.5, 0.75, 0.5, 0.75, 0.5, 0.8125, 0.625, 0.75, 0.6875, 0.75, 0.6875, 0.75, 0.625, 0.75, 0.5, 0.75, 0.625, 0.75, 0.625, 0.75, 0.5, 0.75, 0.625, 0.8125, 0.5, 0.8125, 0.5, 0.8125, 0.625, 0.8125, 0.8125, 0.75, 0.875, 0.75, 0.875, 0.75, 0.8125, 0.75, 0.5, 0.9375, 0.625, 0.9375, 0.625, 0.9375, 0.5, 0.9375, 0.625, 0.0, 0.5, 0.0, 0.5, 0.0, 0.625, 0.0, 0.5, 1.0, 0.5, 0.9375, 0.5, 0.9375, 0.5, 1.0, 0.8125, 0.75, 0.875, 0.75, 0.875, 0.75, 0.8125, 0.75, 0.5, 0.9375, 0.625, 0.9375, 0.625, 0.9375, 0.5, 0.9375, 0.625, 0.0, 0.5, 0.0, 0.5, 0.0, 0.625, 0.0, 0.5, 1.0, 0.5, 0.9375, 0.5, 0.9375, 0.5, 1.0, 0.8125, 0.75, 0.875, 0.75, 0.875, 0.75, 0.8125, 0.75, 0.5, 0.9375, 0.625, 0.9375, 0.625, 0.9375, 0.5, 0.9375, 0.625, 0.0, 0.5, 0.0, 0.5, 0.0, 0.625, 0.0, 0.5, 1.0, 0.5, 0.9375, 0.5, 0.9375, 0.5, 1.0, 0.8458, 0.7792, 0.875, 0.75, 0.5, 0.0, 0.5, 0.117, 0.5, 0.9375, 0.5, 0.9375, 0.625, 0.9375, 0.625, 0.9375, 0.5, 1.0, 0.5, 1.0, 0.5, 0.9375, 0.5, 0.9375, 0.7906, 0.7719, 0.8125, 0.75, 0.875, 0.75, 0.8458, 0.7792, 0.5, 0.875, 0.5, 0.875, 0.625, 0.875, 0.7398, 0.7602, 0.75, 0.75, 0.75, 0.75, 0.6404, 0.9221, 0.625, 0.9375, 0.75, 0.75, 0.75, 0.75, 0.8125, 0.75, 0.6404, 0.9221, 0.5, 0.875, 0.5, 0.875, 0.7398, 0.7602, 0.75, 0.75, 0.75, 0.75, 0.8125, 0.75, 0.8125, 0.75, 0.75, 0.75, 0.625, 0.9375, 0.5, 0.9375, 0.5, 0.9375, 0.625, 0.9375, 0.5, 0.875, 0.625, 0.875, 0.625, 0.875, 0.5, 0.875, 0.5, 0.9375, 0.5, 0.875, 0.5, 0.875, 0.5, 0.9375, 0.75, 0.75, 0.8125, 0.75, 0.8125, 0.75, 0.75, 0.75, 0.625, 0.9375, 0.5, 0.9375, 0.5, 0.9375, 0.625, 0.9375, 0.5, 0.875, 0.625, 0.875, 0.625, 0.875, 0.5, 0.875, 0.5, 0.9375, 0.5, 0.875, 0.5, 0.875, 0.5, 0.9375, 0.5, 0.9375, 0.5, 0.875, 0.5, 0.875, 0.5, 0.9375, 0.75, 0.75, 0.8125, 0.75, 0.8125, 0.75, 0.75, 0.75, 0.625, 0.9375, 0.5, 0.9375, 0.5, 0.9375, 0.625, 0.9375, 0.5, 0.875, 0.625, 0.875, 0.625, 0.875, 0.5, 0.875, 0.5, 0.875, 0.5, 0.8125, 0.5, 0.8125, 0.5, 0.875, 0.6875, 0.75, 0.75, 0.75, 0.75, 0.75, 0.6875, 0.75, 0.625, 0.875, 0.5, 0.875, 0.5, 0.875, 0.625, 0.875, 0.5, 0.8125, 0.625, 0.8125, 0.625, 0.8125, 0.5, 0.8125, 0.625, 0.875, 0.5, 0.875, 0.5, 0.875, 0.625, 0.875, 0.5, 0.8125, 0.625, 0.8125, 0.625, 0.8125, 0.5, 0.8125, 0.6875, 0.75, 0.75, 0.75, 0.75, 0.75, 0.6875, 0.75, 0.5, 0.875, 0.5, 0.8125, 0.5, 0.8125, 0.5, 0.875, 0.625, 0.875, 0.5, 0.875, 0.5, 0.875, 0.625, 0.875, 0.5, 0.8125, 0.625, 0.8125, 0.625, 0.8125, 0.5, 0.8125, 0.6875, 0.75, 0.75, 0.75, 0.75, 0.75, 0.6875, 0.75, 0.5, 0.875, 0.5, 0.8125, 0.5, 0.8125, 0.5, 0.875, 0.625, 0.875, 0.5, 0.875, 0.5, 0.875, 0.625, 0.875, 0.5, 0.8125, 0.625, 0.8125, 0.625, 0.8125, 0.5, 0.8125, 0.6875, 0.75, 0.75, 0.75, 0.75, 0.75, 0.6875, 0.75, 0.5, 0.875, 0.5, 0.8125, 0.5, 0.8125, 0.5, 0.875, 0.5, 0.8125, 0.5, 0.75, 0.5, 0.75, 0.5, 0.8125, 0.625, 0.75, 0.6875, 0.75, 0.6875, 0.75, 0.625, 0.75, 0.5, 0.75, 0.625, 0.75, 0.625, 0.75, 0.5, 0.75, 0.625, 0.8125, 0.5, 0.8125, 0.5, 0.8125, 0.625, 0.8125, 0.625, 0.8125, 0.5, 0.8125, 0.5, 0.8125, 0.625, 0.8125, 0.5, 0.75, 0.625, 0.75, 0.625, 0.75, 0.5, 0.75, 0.5, 0.8125, 0.5, 0.75, 0.5, 0.75, 0.5, 0.8125, 0.625, 0.75, 0.6875, 0.75, 0.6875, 0.75, 0.625, 0.75, 0.625, 0.8125, 0.5, 0.8125, 0.5, 0.8125, 0.625, 0.8125, 0.5, 0.75, 0.625, 0.75, 0.625, 0.75, 0.5, 0.75, 0.5, 0.8125, 0.5, 0.75, 0.5, 0.75, 0.5, 0.8125, 0.625, 0.75, 0.6875, 0.75, 0.6875, 0.75, 0.625, 0.75, 0.625, 0.75, 0.6875, 0.75, 0.6875, 0.75, 0.625, 0.75, 0.625, 0.8125, 0.5, 0.8125, 0.5, 0.8125, 0.625, 0.8125, 0.5, 0.75, 0.625, 0.75, 0.625, 0.75, 0.5, 0.75, 0.5, 0.8125, 0.5, 0.75, 0.5, 0.75, 0.5, 0.8125, 0.5, 0.75, 0.625, 0.75, 0.625, 0.75, 0.5, 0.75, 0.625, 0.75, 0.625, 0.75, 0.625, 0.75, 0.625, 0.75, 0.5, 0.75, 0.375, 0.75, 0.375, 0.75, 0.5, 0.75, 0.375, 0.75, 0.375, 0.75, 0.375, 0.75, 0.375, 0.75, 0.625, 0.75, 0.5, 0.75, 0.5, 0.75, 0.625, 0.75, 0.375, 0.75, 0.5, 0.75, 0.5, 0.75, 0.375, 0.75, 0.375, 0.75, 0.5, 0.75, 0.5, 0.75, 0.375, 0.75, 0.625, 0.75, 0.5, 0.75, 0.5, 0.75, 0.625, 0.75, 0.375, 0.75, 0.375, 0.75, 0.375, 0.75, 0.375, 0.75, 0.5, 0.75, 0.375, 0.75, 0.375, 0.75, 0.5, 0.75, 0.625, 0.75, 0.625, 0.75, 0.625, 0.75, 0.625, 0.75, 0.5, 0.75, 0.625, 0.75, 0.625, 0.75, 0.5, 0.75, 0.375, 0.75, 0.5, 0.75, 0.5, 0.75, 0.375, 0.75, 0.625, 0.75, 0.5, 0.75, 0.5, 0.75, 0.625, 0.75, 0.375, 0.75, 0.375, 0.75, 0.375, 0.75, 0.375, 0.75, 0.5, 0.75, 0.375, 0.75, 0.375, 0.75, 0.5, 0.75, 0.625, 0.75, 0.625, 0.75, 0.625, 0.75, 0.625, 0.75, 0.5, 0.75, 0.625, 0.75, 0.625, 0.75, 0.5, 0.75, 0.625, 0.75, 0.5, 0.75, 0.5, 0.75, 0.625, 0.75, 0.375, 0.75, 0.5, 0.75, 0.5, 0.75, 0.375, 0.75, 0.5, 0.75, 0.625, 0.75, 0.625, 0.75, 0.5, 0.75, 0.375, 0.75, 0.375, 0.75, 0.375, 0.75, 0.375, 0.75, 0.5, 0.75, 0.375, 0.75, 0.375, 0.75, 0.5, 0.75, 0.625, 0.75, 0.625, 0.75, 0.625, 0.75, 0.625, 0.75, 0.25, 0.75, 0.3125, 0.75, 0.3125, 0.75, 0.25, 0.75, 0.625, 0.75, 0.6875, 0.75, 0.6875, 0.75, 0.625, 0.75, 0.75, 0.75, 0.8125, 0.75, 0.8125, 0.75, 0.75, 0.75, 0.125, 0.75, 0.1875, 0.75, 0.1875, 0.75, 0.125, 0.75, 0.375, 0.75, 0.5, 0.75, 0.5, 0.75, 0.375, 0.75, 0.625, 0.0, 0.5, 0.0, 0.5, 0.0, 0.625, 0.0, 0.6875, 0.75, 0.75, 0.75, 0.75, 0.75, 0.6875, 0.75, 0.1875, 0.75, 0.25, 0.75, 0.25, 0.75, 0.1875, 0.75, 0.3125, 0.75, 0.375, 0.75, 0.375, 0.75, 0.3125, 0.75, 0.5, 0.0, 0.375, 0.0, 0.375, 0.0, 0.5, 0.0, 0.8125, 0.75, 0.875, 0.75, 0.875, 0.75, 0.8125, 0.75, 0.5, 0.75, 0.625, 0.75, 0.625, 0.75, 0.5, 0.75, 0.3125, 0.75, 0.375, 0.75, 0.375, 0.75, 0.3125, 0.75, 0.625, 0.75, 0.625, 0.75, 0.625, 0.75, 0.625, 0.75, 0.8125, 0.75, 0.875, 0.75, 0.875, 0.75, 0.8125, 0.75, 0.5, 0.0, 0.375, 0.0, 0.375, 0.0, 0.5, 0.0, 0.5, 0.75, 0.625, 0.75, 0.625, 0.75, 0.5, 0.75, 0.6875, 0.75, 0.75, 0.75, 0.75, 0.75, 0.6875, 0.75, 0.1875, 0.75, 0.25, 0.75, 0.25, 0.75, 0.1875, 0.75, 0.375, 0.75, 0.5, 0.75, 0.5, 0.75, 0.375, 0.75, 0.625, 0.0, 0.5, 0.0, 0.5, 0.0, 0.625, 0.0, 0.125, 0.75, 0.1875, 0.75, 0.1875, 0.75, 0.125, 0.75, 0.75, 0.75, 0.8125, 0.75, 0.8125, 0.75, 0.75, 0.75, 0.625, 0.75, 0.6875, 0.75, 0.6875, 0.75, 0.625, 0.75, 0.25, 0.75, 0.3125, 0.75, 0.3125, 0.75, 0.25, 0.75, 0.375, 0.75, 0.375, 0.75, 0.375, 0.75, 0.375, 0.75])
me_cube.materials.append(mat_material)
me_cube.use_mirror_vertex_groups = False
me_cube.update()

# ---- objects
ob_cube = bpy.data.objects.new('Cube', me_cube)

# ---- transforms, parenting, visibility, modifiers, constraints
ob_cube.location = (0.0, 0.0, 0.0)
ob_cube.rotation_euler = (-0.08727, 0.0, 0.0)
ob_cube.lock_rotations_4d = False
ob_cube.empty_display_type = 'ARROWS'
ob_cube.lineart.crease_threshold = 0.0
_m = ob_cube.modifiers.new('Smooth by Angle', 'NODES')
_m.node_group = ng_smooth_by_angle
_m.show_group_selector = False
_m = ob_cube.modifiers.new('Mirror', 'MIRROR')

# ---- collection membership
col_collection.objects.link(ob_cube)

# ---- scene / render settings (as saved in the file)
scene.frame_start = 1; scene.frame_end = 250; scene.frame_set(1)
scene.render.engine = 'BLENDER_EEVEE_NEXT'
bpy.context.view_layer.update()

# ---- added for rendering (the .blend has no active camera and no usable light): camera, sun
cam_auto = bpy.data.cameras.new('AutoCamera')
cam_auto.lens = 50.0
cam_auto.sensor_width = 36.0
cam_auto.clip_end = 1000.0
ob_auto_camera = bpy.data.objects.new('AutoCamera', cam_auto)
scene.collection.objects.link(ob_auto_camera)
ob_auto_camera.location = (11.7257, -17.6981, 9.57253)
ob_auto_camera.rotation_euler = (1.09748, -7.21219e-08, 0.694738)
scene.camera = ob_auto_camera
light_auto_sun = bpy.data.lights.new('AutoSun', 'SUN')
light_auto_sun.energy = 3.0
light_auto_sun.angle = 0.0523599
ob_auto_sun = bpy.data.objects.new('AutoSun', light_auto_sun)
scene.collection.objects.link(ob_auto_sun)
ob_auto_sun.rotation_euler = (0.872665, 0.174533, 0.523599)
bpy.context.view_layer.update()
